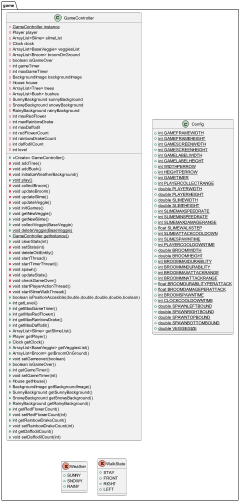

The diagram above was rendered by PlantUML. Its source (embedded in the PNG):
@startuml
class game.GameController {
- {static} GameController instance
- Player player
- ArrayList<Slime> slimeList
- Clock clock
- ArrayList<BaseVeggie> veggiesList
- ArrayList<Broom> broomOnGround
- boolean isGameOver
- int gameTimer
- int maxGameTimer
- BackgroundImage backgroundImage
- House house
- ArrayList<Tree> trees
- ArrayList<Bush> bushes
- SunnyBackground sunnyBackground
- SnowyBackground snowyBackground
- RainyBackground rainyBackground
- int maxRedFlower
- int maxRainbowDrake
- int maxDaffodil
- int redFlowerCount
- int rainbowDrakeCount
- int daffodilCount
- int level
+ <<Create>> GameController()
- void addTree()
- void addBush()
- void initializeWeatherBackground()
+ {static} void play()
- void collectBroom()
- void updateBroom()
- void updateSlime()
- void updateVeggie()
+ void initGames()
+ void getNewVeggie()
+ void getNewSlime()
+ void collectVeggie(BaseVeggie)
+ {static} void deleteVeggie(BaseVeggie)
+ {static} GameController getInstance()
+ void clearStats(int)
- void setStats(int)
- void deleteOldEntity()
+ void startThread()
- void startTimerThread()
- void spawn()
- void updateStats()
- void checkGameOver()
- void startPlayerActionThread()
- void startSlimeWalkThread()
+ boolean isPositionAccesible(double,double,double,double,boolean)
+ int getLevel()
+ int getMaxGameTimer()
+ int getMaxRedFlower()
+ int getMaxRainbowDrake()
+ int getMaxDaffodil()
+ ArrayList<Slime> getSlimeList()
+ Player getPlayer()
+ Clock getClock()
+ ArrayList<BaseVeggie> getVeggiesList()
+ ArrayList<Broom> getBroomOnGround()
+ void setGameover(boolean)
+ boolean isGameOver()
+ int getGameTimer()
+ void setGameTimer(int)
+ House getHouse()
+ BackgroundImage getBackgroundImage()
+ SunnyBackground getSunnyBackground()
+ SnowyBackground getSnowyBackground()
+ RainyBackground getRainyBackground()
+ int getRedFlowerCount()
+ void setRedFlowerCount(int)
+ int getRainbowDrakeCount()
+ void setRainbowDrakeCount(int)
+ int getDaffodilCount()
+ void setDaffodilCount(int)
}


class game.Config {
+ {static} int GAMEFRAMEWIDTH
+ {static} int GAMEFRAMEHEIGHT
+ {static} int GAMESCREENWIDTH
+ {static} int GAMESCREENHEIGHT
+ {static} int GAMELABELWIDTH
+ {static} int GAMELABELHEIGHT
+ {static} int WIDTHPERROW
+ {static} int HEIGHTPERROW
+ {static} int GAMETIMER
+ {static} int PLAYERCOLLECTRANGE
+ {static} double PLAYERWIDTH
+ {static} double PLAYERHEIGHT
+ {static} double SLIMEWIDTH
+ {static} double SLIMEHEIGHT
+ {static} int SLIMEMAXSPEEDRATE
+ {static} int SLIMEMINSPEEDRATE
+ {static} int SLIMEMAXDAMAGERANGE
+ {static} float SLIMEWALKSTEP
+ {static} int SLIMEATTACKCOOLDOWN
+ {static} int SLIMESPAWNTIME
+ {static} int PLAYERCOOLDOWNTIME
+ {static} double BROOMWIDTH
+ {static} double BROOMHEIGHT
+ {static} int BROOMMAXDURABILITY
+ {static} int BROOMMINDURABILITY
+ {static} int BROOMMAXATTACKRANGE
+ {static} int BROOMMINATTACKRANGE
+ {static} float BROOMDURABILITYPERATTACK
+ {static} float BROOMDAMAGEPERATTACK
+ {static} int BROOMSPAWNTIME
+ {static} int CLOCKCOOLDOWNTIME
+ {static} double SPAWNLEFTBOUND
+ {static} double SPAWNRIGHTBOUND
+ {static} double SPAWNTOPBOUND
+ {static} double SPAWNBOTTOMBOUND
+ {static} double VEGGIESIZE
}

enum game.Weather {
+  SUNNY
+  SNOWY
+  RAINY
}

enum game.WalkState {
+  STAY
+  FRONT
+  RIGHT
+  LEFT
}

@enduml